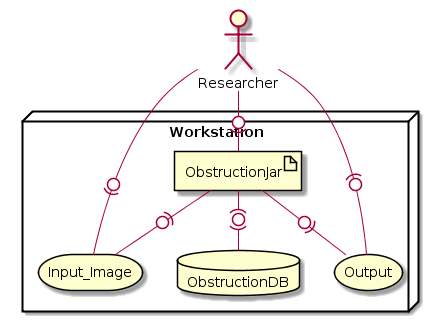

The diagram above was rendered by PlantUML. Its source (embedded in the PNG):
@startuml
actor Researcher 
node Workstation {
   storage Input_Image
   artifact ObstructionJar
   database ObstructionDB
   storage Output
   ObstructionJar -(0)- ObstructionDB
   ObstructionJar -0)- Output
   ObstructionJar -(0- Input_Image
}
Researcher -0)- Input_Image
Researcher -0)- ObstructionJar
Researcher -(0- Output
@enduml